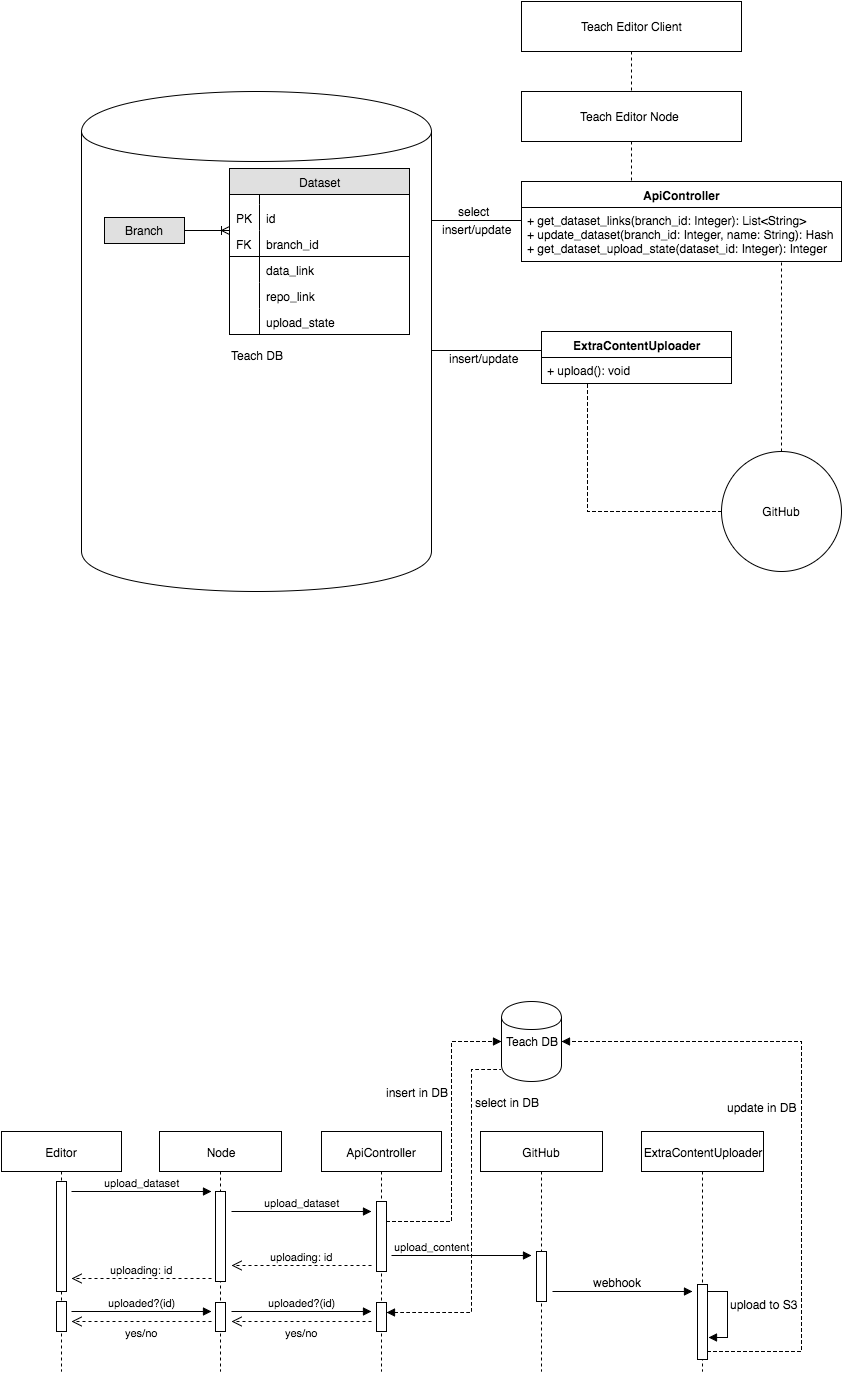

The diagram above was exported from draw.io. Its source (the exported page's mxGraphModel, read from the mxfile embedded in the PNG):
<mxGraphModel dx="1716" dy="908" grid="1" gridSize="10" guides="1" tooltips="1" connect="1" arrows="1" fold="1" page="1" pageScale="1" pageWidth="850" pageHeight="1100" background="#ffffff" math="0" shadow="0">
  <root>
    <mxCell id="0" />
    <mxCell id="1" parent="0" />
    <mxCell id="4ffbe1a87440df45-1" value="&lt;div&gt;&lt;br&gt;&lt;/div&gt;&lt;div&gt;&lt;br&gt;&lt;/div&gt;Teach DB" style="shape=cylinder;whiteSpace=wrap;html=1;" vertex="1" parent="1">
      <mxGeometry x="80" y="200" width="350" height="500" as="geometry" />
    </mxCell>
    <mxCell id="4ffbe1a87440df45-36" value="Dataset" style="swimlane;html=1;fontStyle=0;childLayout=stackLayout;horizontal=1;startSize=26;fillColor=#e0e0e0;horizontalStack=0;resizeParent=1;resizeLast=0;collapsible=1;marginBottom=0;swimlaneFillColor=#ffffff;align=center;" vertex="1" parent="1">
      <mxGeometry x="228" y="277" width="180" height="166" as="geometry" />
    </mxCell>
    <mxCell id="4ffbe1a87440df45-45" value="" style="shape=partialRectangle;top=0;left=0;right=0;bottom=0;html=1;align=left;verticalAlign=top;fillColor=none;spacingLeft=34;spacingRight=4;whiteSpace=wrap;overflow=hidden;rotatable=0;points=[[0,0.5],[1,0.5]];portConstraint=eastwest;dropTarget=0;" vertex="1" parent="4ffbe1a87440df45-36">
      <mxGeometry y="26" width="180" height="10" as="geometry" />
    </mxCell>
    <mxCell id="4ffbe1a87440df45-46" value="" style="shape=partialRectangle;top=0;left=0;bottom=0;html=1;fillColor=none;align=left;verticalAlign=top;spacingLeft=4;spacingRight=4;whiteSpace=wrap;overflow=hidden;rotatable=0;points=[];portConstraint=eastwest;part=1;" vertex="1" connectable="0" parent="4ffbe1a87440df45-45">
      <mxGeometry width="30" height="10" as="geometry" />
    </mxCell>
    <mxCell id="4ffbe1a87440df45-51" value="id" style="shape=partialRectangle;top=0;left=0;right=0;bottom=0;html=1;align=left;verticalAlign=top;fillColor=none;spacingLeft=34;spacingRight=4;whiteSpace=wrap;overflow=hidden;rotatable=0;points=[[0,0.5],[1,0.5]];portConstraint=eastwest;dropTarget=0;" vertex="1" parent="4ffbe1a87440df45-36">
      <mxGeometry y="36" width="180" height="26" as="geometry" />
    </mxCell>
    <mxCell id="4ffbe1a87440df45-52" value="PK" style="shape=partialRectangle;top=0;left=0;bottom=0;html=1;fillColor=none;align=left;verticalAlign=top;spacingLeft=4;spacingRight=4;whiteSpace=wrap;overflow=hidden;rotatable=0;points=[];portConstraint=eastwest;part=1;" vertex="1" connectable="0" parent="4ffbe1a87440df45-51">
      <mxGeometry width="30" height="26" as="geometry" />
    </mxCell>
    <mxCell id="4ffbe1a87440df45-55" value="branch_id" style="shape=partialRectangle;top=0;left=0;right=0;bottom=1;html=1;align=left;verticalAlign=top;fillColor=none;spacingLeft=34;spacingRight=4;whiteSpace=wrap;overflow=hidden;rotatable=0;points=[[0,0.5],[1,0.5]];portConstraint=eastwest;dropTarget=0;" vertex="1" parent="4ffbe1a87440df45-36">
      <mxGeometry y="62" width="180" height="26" as="geometry" />
    </mxCell>
    <mxCell id="4ffbe1a87440df45-56" value="FK" style="shape=partialRectangle;top=0;left=0;bottom=0;html=1;fillColor=none;align=left;verticalAlign=top;spacingLeft=4;spacingRight=4;whiteSpace=wrap;overflow=hidden;rotatable=0;points=[];portConstraint=eastwest;part=1;" vertex="1" connectable="0" parent="4ffbe1a87440df45-55">
      <mxGeometry width="30" height="26" as="geometry" />
    </mxCell>
    <mxCell id="4ffbe1a87440df45-78" value="data_link" style="shape=partialRectangle;top=0;left=0;right=0;bottom=0;html=1;align=left;verticalAlign=top;fillColor=none;spacingLeft=34;spacingRight=4;whiteSpace=wrap;overflow=hidden;rotatable=0;points=[[0,0.5],[1,0.5]];portConstraint=eastwest;dropTarget=0;" vertex="1" parent="4ffbe1a87440df45-36">
      <mxGeometry y="88" width="180" height="26" as="geometry" />
    </mxCell>
    <mxCell id="4ffbe1a87440df45-79" value="" style="shape=partialRectangle;top=0;left=0;bottom=0;html=1;fillColor=none;align=left;verticalAlign=top;spacingLeft=4;spacingRight=4;whiteSpace=wrap;overflow=hidden;rotatable=0;points=[];portConstraint=eastwest;part=1;" vertex="1" connectable="0" parent="4ffbe1a87440df45-78">
      <mxGeometry width="30" height="26" as="geometry" />
    </mxCell>
    <mxCell id="4ffbe1a87440df45-86" value="repo_link" style="shape=partialRectangle;top=0;left=0;right=0;bottom=0;html=1;align=left;verticalAlign=top;fillColor=none;spacingLeft=34;spacingRight=4;whiteSpace=wrap;overflow=hidden;rotatable=0;points=[[0,0.5],[1,0.5]];portConstraint=eastwest;dropTarget=0;" vertex="1" parent="4ffbe1a87440df45-36">
      <mxGeometry y="114" width="180" height="26" as="geometry" />
    </mxCell>
    <mxCell id="4ffbe1a87440df45-87" value="" style="shape=partialRectangle;top=0;left=0;bottom=0;html=1;fillColor=none;align=left;verticalAlign=top;spacingLeft=4;spacingRight=4;whiteSpace=wrap;overflow=hidden;rotatable=0;points=[];portConstraint=eastwest;part=1;" vertex="1" connectable="0" parent="4ffbe1a87440df45-86">
      <mxGeometry width="30" height="26" as="geometry" />
    </mxCell>
    <mxCell id="290a9eafd9a4d8da-8" value="upload_state" style="shape=partialRectangle;top=0;left=0;right=0;bottom=0;html=1;align=left;verticalAlign=top;fillColor=none;spacingLeft=34;spacingRight=4;whiteSpace=wrap;overflow=hidden;rotatable=0;points=[[0,0.5],[1,0.5]];portConstraint=eastwest;dropTarget=0;" vertex="1" parent="4ffbe1a87440df45-36">
      <mxGeometry y="140" width="180" height="26" as="geometry" />
    </mxCell>
    <mxCell id="290a9eafd9a4d8da-9" value="" style="shape=partialRectangle;top=0;left=0;bottom=0;html=1;fillColor=none;align=left;verticalAlign=top;spacingLeft=4;spacingRight=4;whiteSpace=wrap;overflow=hidden;rotatable=0;points=[];portConstraint=eastwest;part=1;" vertex="1" connectable="0" parent="290a9eafd9a4d8da-8">
      <mxGeometry width="30" height="26" as="geometry" />
    </mxCell>
    <mxCell id="4ffbe1a87440df45-88" value="" style="edgeStyle=entityRelationEdgeStyle;html=1;endArrow=ERoneToMany;exitX=1;exitY=0.5;entryX=0;entryY=0;entryPerimeter=0;" edge="1" parent="1" source="4ffbe1a87440df45-89" target="4ffbe1a87440df45-55">
      <mxGeometry width="100" height="100" relative="1" as="geometry">
        <mxPoint x="193" y="385" as="sourcePoint" />
        <mxPoint x="283" y="285" as="targetPoint" />
      </mxGeometry>
    </mxCell>
    <mxCell id="4ffbe1a87440df45-89" value="Branch" style="text;html=1;align=center;verticalAlign=middle;spacingLeft=4;spacingRight=4;strokeColor=#000000;fillColor=#e0e0e0;rotatable=0;points=[[0,0.5],[1,0.5]];portConstraint=eastwest;" vertex="1" parent="1">
      <mxGeometry x="103" y="326" width="80" height="26" as="geometry" />
    </mxCell>
    <mxCell id="4ffbe1a87440df45-94" value="&lt;b&gt;ApiController&lt;/b&gt;" style="swimlane;html=1;fontStyle=0;childLayout=stackLayout;horizontal=1;startSize=26;fillColor=none;horizontalStack=0;resizeParent=1;resizeLast=0;collapsible=1;marginBottom=0;swimlaneFillColor=#ffffff;" vertex="1" parent="1">
      <mxGeometry x="520" y="290" width="320" height="80" as="geometry" />
    </mxCell>
    <mxCell id="4ffbe1a87440df45-95" value="+ get_dataset_links(branch_id: Integer): List&amp;lt;String&amp;gt;&lt;div&gt;+ update_dataset(branch_id: Integer, name: String): Hash&lt;/div&gt;&lt;div&gt;+ get_dataset_upload_state(dataset_id: Integer): Integer&lt;/div&gt;" style="text;html=1;strokeColor=none;fillColor=none;align=left;verticalAlign=top;spacingLeft=4;spacingRight=4;whiteSpace=wrap;overflow=hidden;rotatable=0;points=[[0,0.5],[1,0.5]];portConstraint=eastwest;" vertex="1" parent="4ffbe1a87440df45-94">
      <mxGeometry y="26" width="320" height="54" as="geometry" />
    </mxCell>
    <mxCell id="4ffbe1a87440df45-98" style="edgeStyle=orthogonalEdgeStyle;rounded=0;html=1;entryX=1.003;entryY=0.258;entryPerimeter=0;jettySize=auto;orthogonalLoop=1;endArrow=none;endFill=0;" edge="1" parent="1" target="4ffbe1a87440df45-1">
      <mxGeometry relative="1" as="geometry">
        <mxPoint x="520" y="329" as="sourcePoint" />
        <Array as="points">
          <mxPoint x="510" y="329" />
          <mxPoint x="510" y="329" />
        </Array>
      </mxGeometry>
    </mxCell>
    <mxCell id="290a9eafd9a4d8da-12" value="insert/update" style="text;html=1;resizable=0;points=[];align=center;verticalAlign=middle;labelBackgroundColor=#ffffff;" vertex="1" connectable="0" parent="4ffbe1a87440df45-98">
      <mxGeometry x="0.618" y="-2" relative="1" as="geometry">
        <mxPoint x="27" y="10" as="offset" />
      </mxGeometry>
    </mxCell>
    <mxCell id="4ffbe1a87440df45-104" value="&lt;b&gt;ExtraContentUploader&lt;/b&gt;" style="swimlane;html=1;fontStyle=0;childLayout=stackLayout;horizontal=1;startSize=26;fillColor=none;horizontalStack=0;resizeParent=1;resizeLast=0;collapsible=1;marginBottom=0;swimlaneFillColor=#ffffff;" vertex="1" parent="1">
      <mxGeometry x="540" y="440" width="190" height="52" as="geometry" />
    </mxCell>
    <mxCell id="4ffbe1a87440df45-105" value="+ upload(): void" style="text;html=1;strokeColor=none;fillColor=none;align=left;verticalAlign=top;spacingLeft=4;spacingRight=4;whiteSpace=wrap;overflow=hidden;rotatable=0;points=[[0,0.5],[1,0.5]];portConstraint=eastwest;" vertex="1" parent="4ffbe1a87440df45-104">
      <mxGeometry y="26" width="190" height="26" as="geometry" />
    </mxCell>
    <mxCell id="4ffbe1a87440df45-108" style="edgeStyle=orthogonalEdgeStyle;rounded=0;html=1;entryX=1.003;entryY=0.518;entryPerimeter=0;endArrow=none;endFill=0;jettySize=auto;orthogonalLoop=1;" edge="1" parent="1" source="4ffbe1a87440df45-104" target="4ffbe1a87440df45-1">
      <mxGeometry relative="1" as="geometry">
        <Array as="points">
          <mxPoint x="500" y="459" />
          <mxPoint x="500" y="459" />
        </Array>
      </mxGeometry>
    </mxCell>
    <mxCell id="4ffbe1a87440df45-109" value="insert/update" style="text;html=1;resizable=0;points=[];align=center;verticalAlign=middle;labelBackgroundColor=#ffffff;" vertex="1" connectable="0" parent="4ffbe1a87440df45-108">
      <mxGeometry x="0.8149" y="2" relative="1" as="geometry">
        <mxPoint x="41" y="5" as="offset" />
      </mxGeometry>
    </mxCell>
    <mxCell id="359a20265bd543fb-5" value="select" style="text;html=1;resizable=0;points=[];autosize=1;align=left;verticalAlign=top;spacingTop=-4;" vertex="1" parent="1">
      <mxGeometry x="455" y="311" width="50" height="20" as="geometry" />
    </mxCell>
    <mxCell id="290a9eafd9a4d8da-2" style="edgeStyle=orthogonalEdgeStyle;rounded=0;html=1;endArrow=none;endFill=0;jettySize=auto;orthogonalLoop=1;dashed=1;" edge="1" parent="1" source="290a9eafd9a4d8da-1">
      <mxGeometry relative="1" as="geometry">
        <mxPoint x="780" y="371" as="targetPoint" />
        <Array as="points">
          <mxPoint x="780" y="371" />
        </Array>
      </mxGeometry>
    </mxCell>
    <mxCell id="290a9eafd9a4d8da-3" style="edgeStyle=orthogonalEdgeStyle;rounded=0;html=1;entryX=0.253;entryY=1.038;entryPerimeter=0;dashed=1;endArrow=none;endFill=0;jettySize=auto;orthogonalLoop=1;" edge="1" parent="1" source="290a9eafd9a4d8da-1" target="4ffbe1a87440df45-105">
      <mxGeometry relative="1" as="geometry">
        <Array as="points">
          <mxPoint x="586" y="620" />
          <mxPoint x="586" y="493" />
        </Array>
      </mxGeometry>
    </mxCell>
    <mxCell id="290a9eafd9a4d8da-1" value="GitHub" style="ellipse;whiteSpace=wrap;html=1;" vertex="1" parent="1">
      <mxGeometry x="720" y="560" width="120" height="120" as="geometry" />
    </mxCell>
    <mxCell id="290a9eafd9a4d8da-14" style="edgeStyle=orthogonalEdgeStyle;rounded=0;html=1;exitX=0.5;exitY=1;dashed=1;endArrow=none;endFill=0;jettySize=auto;orthogonalLoop=1;" edge="1" parent="1" source="290a9eafd9a4d8da-13">
      <mxGeometry relative="1" as="geometry">
        <mxPoint x="630" y="290" as="targetPoint" />
        <Array as="points">
          <mxPoint x="630" y="290" />
        </Array>
      </mxGeometry>
    </mxCell>
    <mxCell id="290a9eafd9a4d8da-13" value="Teach Editor Node&amp;nbsp;" style="html=1;" vertex="1" parent="1">
      <mxGeometry x="520" y="200" width="220" height="50" as="geometry" />
    </mxCell>
    <mxCell id="290a9eafd9a4d8da-16" style="edgeStyle=orthogonalEdgeStyle;rounded=0;html=1;entryX=0.5;entryY=0;dashed=1;endArrow=none;endFill=0;jettySize=auto;orthogonalLoop=1;exitX=0.5;exitY=1;" edge="1" parent="1" source="290a9eafd9a4d8da-15" target="290a9eafd9a4d8da-13">
      <mxGeometry relative="1" as="geometry">
        <Array as="points" />
      </mxGeometry>
    </mxCell>
    <mxCell id="290a9eafd9a4d8da-15" value="Teach Editor Client" style="html=1;" vertex="1" parent="1">
      <mxGeometry x="520" y="110" width="220" height="50" as="geometry" />
    </mxCell>
    <mxCell id="290a9eafd9a4d8da-19" value="Editor" style="shape=umlLifeline;perimeter=lifelinePerimeter;whiteSpace=wrap;html=1;container=1;collapsible=0;recursiveResize=0;outlineConnect=0;" vertex="1" parent="1">
      <mxGeometry y="1240" width="120" height="240" as="geometry" />
    </mxCell>
    <mxCell id="290a9eafd9a4d8da-25" value="" style="html=1;points=[];perimeter=orthogonalPerimeter;" vertex="1" parent="290a9eafd9a4d8da-19">
      <mxGeometry x="55" y="50" width="10" height="110" as="geometry" />
    </mxCell>
    <mxCell id="290a9eafd9a4d8da-36" value="upload_dataset" style="html=1;verticalAlign=bottom;endArrow=block;" edge="1" parent="290a9eafd9a4d8da-19">
      <mxGeometry width="80" relative="1" as="geometry">
        <mxPoint x="70" y="60" as="sourcePoint" />
        <mxPoint x="210" y="60" as="targetPoint" />
      </mxGeometry>
    </mxCell>
    <mxCell id="290a9eafd9a4d8da-51" value="" style="html=1;points=[];perimeter=orthogonalPerimeter;" vertex="1" parent="290a9eafd9a4d8da-19">
      <mxGeometry x="55" y="170" width="10" height="30" as="geometry" />
    </mxCell>
    <mxCell id="290a9eafd9a4d8da-64" value="uploaded?(id)" style="html=1;verticalAlign=bottom;endArrow=block;" edge="1" parent="290a9eafd9a4d8da-19">
      <mxGeometry width="80" relative="1" as="geometry">
        <mxPoint x="70" y="180" as="sourcePoint" />
        <mxPoint x="210" y="180" as="targetPoint" />
        <Array as="points" />
      </mxGeometry>
    </mxCell>
    <mxCell id="290a9eafd9a4d8da-20" value="Node" style="shape=umlLifeline;perimeter=lifelinePerimeter;whiteSpace=wrap;html=1;container=1;collapsible=0;recursiveResize=0;outlineConnect=0;" vertex="1" parent="1">
      <mxGeometry x="158" y="1240" width="122" height="240" as="geometry" />
    </mxCell>
    <mxCell id="290a9eafd9a4d8da-27" value="" style="html=1;points=[];perimeter=orthogonalPerimeter;" vertex="1" parent="290a9eafd9a4d8da-20">
      <mxGeometry x="56" y="60" width="10" height="90" as="geometry" />
    </mxCell>
    <mxCell id="290a9eafd9a4d8da-39" value="upload_dataset" style="html=1;verticalAlign=bottom;endArrow=block;" edge="1" parent="290a9eafd9a4d8da-20">
      <mxGeometry width="80" relative="1" as="geometry">
        <mxPoint x="72" y="80" as="sourcePoint" />
        <mxPoint x="212" y="80" as="targetPoint" />
      </mxGeometry>
    </mxCell>
    <mxCell id="290a9eafd9a4d8da-62" value="" style="html=1;points=[];perimeter=orthogonalPerimeter;" vertex="1" parent="290a9eafd9a4d8da-20">
      <mxGeometry x="56" y="171" width="10" height="29" as="geometry" />
    </mxCell>
    <mxCell id="290a9eafd9a4d8da-65" value="uploaded?(id)" style="html=1;verticalAlign=bottom;endArrow=block;" edge="1" parent="290a9eafd9a4d8da-20">
      <mxGeometry width="80" relative="1" as="geometry">
        <mxPoint x="72" y="180" as="sourcePoint" />
        <mxPoint x="212" y="180" as="targetPoint" />
      </mxGeometry>
    </mxCell>
    <mxCell id="290a9eafd9a4d8da-21" value="ApiController" style="shape=umlLifeline;perimeter=lifelinePerimeter;whiteSpace=wrap;html=1;container=1;collapsible=0;recursiveResize=0;outlineConnect=0;" vertex="1" parent="1">
      <mxGeometry x="320" y="1240" width="120" height="240" as="geometry" />
    </mxCell>
    <mxCell id="290a9eafd9a4d8da-44" value="" style="html=1;points=[];perimeter=orthogonalPerimeter;" vertex="1" parent="290a9eafd9a4d8da-21">
      <mxGeometry x="55" y="70" width="10" height="70" as="geometry" />
    </mxCell>
    <mxCell id="290a9eafd9a4d8da-48" value="upload_content" style="html=1;verticalAlign=bottom;endArrow=block;" edge="1" parent="290a9eafd9a4d8da-21">
      <mxGeometry x="-0.4286" width="80" relative="1" as="geometry">
        <mxPoint x="70" y="124" as="sourcePoint" />
        <mxPoint x="210" y="124" as="targetPoint" />
        <mxPoint as="offset" />
      </mxGeometry>
    </mxCell>
    <mxCell id="290a9eafd9a4d8da-63" value="" style="html=1;points=[];perimeter=orthogonalPerimeter;" vertex="1" parent="290a9eafd9a4d8da-21">
      <mxGeometry x="55" y="171" width="10" height="29" as="geometry" />
    </mxCell>
    <mxCell id="290a9eafd9a4d8da-22" value="GitHub" style="shape=umlLifeline;perimeter=lifelinePerimeter;whiteSpace=wrap;html=1;container=1;collapsible=0;recursiveResize=0;outlineConnect=0;" vertex="1" parent="1">
      <mxGeometry x="479" y="1240" width="122" height="240" as="geometry" />
    </mxCell>
    <mxCell id="290a9eafd9a4d8da-50" value="" style="html=1;points=[];perimeter=orthogonalPerimeter;" vertex="1" parent="290a9eafd9a4d8da-22">
      <mxGeometry x="56" y="120" width="10" height="50" as="geometry" />
    </mxCell>
    <mxCell id="290a9eafd9a4d8da-23" value="ExtraContentUploader" style="shape=umlLifeline;perimeter=lifelinePerimeter;whiteSpace=wrap;html=1;container=1;collapsible=0;recursiveResize=0;outlineConnect=0;" vertex="1" parent="1">
      <mxGeometry x="640" y="1240" width="122" height="240" as="geometry" />
    </mxCell>
    <mxCell id="290a9eafd9a4d8da-54" value="" style="html=1;points=[];perimeter=orthogonalPerimeter;" vertex="1" parent="290a9eafd9a4d8da-23">
      <mxGeometry x="56" y="153" width="10" height="75" as="geometry" />
    </mxCell>
    <mxCell id="290a9eafd9a4d8da-59" style="edgeStyle=orthogonalEdgeStyle;rounded=0;html=1;entryX=1.1;entryY=0.707;entryPerimeter=0;endArrow=block;endFill=1;jettySize=auto;orthogonalLoop=1;" edge="1" parent="290a9eafd9a4d8da-23" source="290a9eafd9a4d8da-54" target="290a9eafd9a4d8da-54">
      <mxGeometry relative="1" as="geometry">
        <Array as="points">
          <mxPoint x="86" y="160" />
          <mxPoint x="86" y="206" />
        </Array>
      </mxGeometry>
    </mxCell>
    <mxCell id="290a9eafd9a4d8da-60" value="upload to S3" style="text;html=1;resizable=0;points=[];align=center;verticalAlign=middle;labelBackgroundColor=#ffffff;" vertex="1" connectable="0" parent="290a9eafd9a4d8da-59">
      <mxGeometry x="-0.4805" y="-15" relative="1" as="geometry">
        <mxPoint x="51" y="10" as="offset" />
      </mxGeometry>
    </mxCell>
    <mxCell id="290a9eafd9a4d8da-38" value="uploading: id" style="html=1;verticalAlign=bottom;endArrow=open;dashed=1;endSize=8;" edge="1" parent="1">
      <mxGeometry relative="1" as="geometry">
        <mxPoint x="210" y="1387" as="sourcePoint" />
        <mxPoint x="70" y="1387" as="targetPoint" />
      </mxGeometry>
    </mxCell>
    <mxCell id="290a9eafd9a4d8da-49" value="uploading: id" style="html=1;verticalAlign=bottom;endArrow=open;dashed=1;endSize=8;" edge="1" parent="1">
      <mxGeometry relative="1" as="geometry">
        <mxPoint x="370" y="1374" as="sourcePoint" />
        <mxPoint x="230" y="1374" as="targetPoint" />
      </mxGeometry>
    </mxCell>
    <mxCell id="290a9eafd9a4d8da-53" value="Teach DB" style="shape=cylinder;whiteSpace=wrap;html=1;" vertex="1" parent="1">
      <mxGeometry x="500" y="1110" width="60" height="80" as="geometry" />
    </mxCell>
    <mxCell id="290a9eafd9a4d8da-46" style="edgeStyle=orthogonalEdgeStyle;rounded=0;html=1;entryX=0;entryY=0.5;endArrow=block;endFill=1;jettySize=auto;orthogonalLoop=1;dashed=1;" edge="1" parent="1" source="290a9eafd9a4d8da-44" target="290a9eafd9a4d8da-53">
      <mxGeometry relative="1" as="geometry">
        <Array as="points">
          <mxPoint x="450" y="1330" />
          <mxPoint x="450" y="1150" />
        </Array>
      </mxGeometry>
    </mxCell>
    <mxCell id="290a9eafd9a4d8da-47" value="insert in DB" style="text;html=1;resizable=0;points=[];align=center;verticalAlign=middle;labelBackgroundColor=#ffffff;" vertex="1" connectable="0" parent="290a9eafd9a4d8da-46">
      <mxGeometry y="2" relative="1" as="geometry">
        <mxPoint x="-33" y="-47" as="offset" />
      </mxGeometry>
    </mxCell>
    <mxCell id="290a9eafd9a4d8da-55" style="edgeStyle=orthogonalEdgeStyle;rounded=0;html=1;entryX=1;entryY=0.5;dashed=1;endArrow=block;endFill=1;jettySize=auto;orthogonalLoop=1;" edge="1" parent="1" source="290a9eafd9a4d8da-54" target="290a9eafd9a4d8da-53">
      <mxGeometry relative="1" as="geometry">
        <Array as="points">
          <mxPoint x="800" y="1460" />
          <mxPoint x="800" y="1150" />
        </Array>
      </mxGeometry>
    </mxCell>
    <mxCell id="290a9eafd9a4d8da-58" value="update in DB" style="text;html=1;resizable=0;points=[];align=center;verticalAlign=middle;labelBackgroundColor=#ffffff;" vertex="1" connectable="0" parent="290a9eafd9a4d8da-55">
      <mxGeometry x="-0.0194" y="-3" relative="1" as="geometry">
        <mxPoint x="-43" y="-23" as="offset" />
      </mxGeometry>
    </mxCell>
    <mxCell id="290a9eafd9a4d8da-56" style="edgeStyle=orthogonalEdgeStyle;rounded=0;html=1;endArrow=block;endFill=1;jettySize=auto;orthogonalLoop=1;" edge="1" parent="1">
      <mxGeometry relative="1" as="geometry">
        <mxPoint x="691" y="1400" as="targetPoint" />
        <mxPoint x="551" y="1400" as="sourcePoint" />
        <Array as="points" />
      </mxGeometry>
    </mxCell>
    <mxCell id="290a9eafd9a4d8da-57" value="webhook" style="text;html=1;resizable=0;points=[];align=center;verticalAlign=middle;labelBackgroundColor=#ffffff;" vertex="1" connectable="0" parent="290a9eafd9a4d8da-56">
      <mxGeometry x="0.1571" y="1" relative="1" as="geometry">
        <mxPoint x="-17" y="-9" as="offset" />
      </mxGeometry>
    </mxCell>
    <mxCell id="290a9eafd9a4d8da-66" style="edgeStyle=orthogonalEdgeStyle;rounded=0;html=1;entryX=-0.017;entryY=0.85;entryPerimeter=0;endArrow=none;endFill=0;jettySize=auto;orthogonalLoop=1;dashed=1;startArrow=block;startFill=1;" edge="1" parent="1" source="290a9eafd9a4d8da-63" target="290a9eafd9a4d8da-53">
      <mxGeometry relative="1" as="geometry">
        <Array as="points">
          <mxPoint x="470" y="1421" />
          <mxPoint x="470" y="1178" />
        </Array>
      </mxGeometry>
    </mxCell>
    <mxCell id="290a9eafd9a4d8da-68" value="select in DB" style="text;html=1;resizable=0;points=[];align=center;verticalAlign=middle;labelBackgroundColor=#ffffff;" vertex="1" connectable="0" parent="290a9eafd9a4d8da-66">
      <mxGeometry x="0.6527" y="-2" relative="1" as="geometry">
        <mxPoint x="33" y="-1" as="offset" />
      </mxGeometry>
    </mxCell>
    <mxCell id="290a9eafd9a4d8da-69" value="yes/no" style="html=1;verticalAlign=bottom;endArrow=open;dashed=1;endSize=8;" edge="1" parent="1">
      <mxGeometry y="20" relative="1" as="geometry">
        <mxPoint x="370" y="1430" as="sourcePoint" />
        <mxPoint x="230" y="1430" as="targetPoint" />
        <mxPoint as="offset" />
      </mxGeometry>
    </mxCell>
    <mxCell id="290a9eafd9a4d8da-70" value="yes/no" style="html=1;verticalAlign=bottom;endArrow=open;dashed=1;endSize=8;" edge="1" parent="1">
      <mxGeometry y="20" relative="1" as="geometry">
        <mxPoint x="210" y="1430" as="sourcePoint" />
        <mxPoint x="70" y="1430" as="targetPoint" />
        <mxPoint as="offset" />
      </mxGeometry>
    </mxCell>
  </root>
</mxGraphModel>